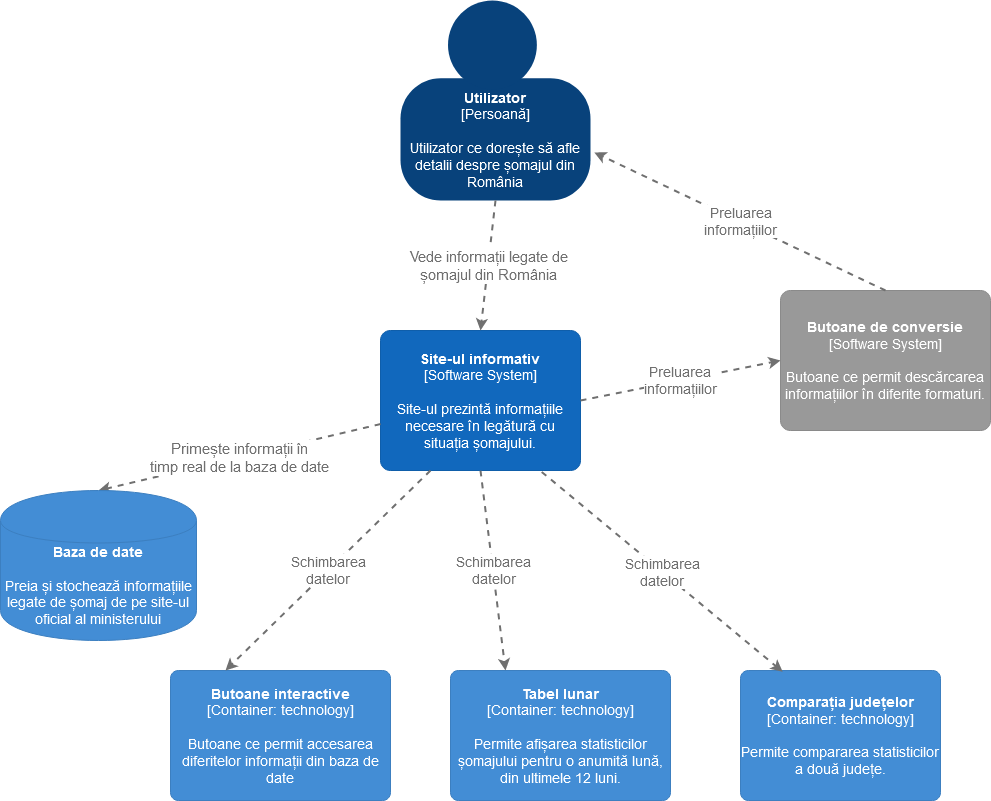

The diagram above was exported from draw.io. Its source (the exported page's mxGraphModel, read from the mxfile embedded in the PNG):
<mxGraphModel dx="1422" dy="791" grid="1" gridSize="10" guides="1" tooltips="1" connect="1" arrows="1" fold="1" page="1" pageScale="1" pageWidth="827" pageHeight="1169" math="0" shadow="0">
  <root>
    <mxCell id="0" />
    <mxCell id="1" parent="0" />
    <mxCell id="N0NOw6TMfNO6yiXPpvqf-1" value="" style="group;rounded=0;labelBackgroundColor=none;fillColor=none;fontColor=#ffffff;align=center;html=1;" parent="1" vertex="1" connectable="0">
      <mxGeometry x="440" y="40" width="190" height="200" as="geometry" />
      <C4Person as="c4" />
    </mxCell>
    <object label="&lt;font style=&quot;font-size: 14px&quot;&gt;&lt;b&gt;Utilizator &lt;/b&gt;&lt;/font&gt;&lt;div style=&quot;font-size: 14px&quot;&gt;&lt;font style=&quot;font-size: 14px&quot;&gt;[Persoană]&lt;/font&gt;&lt;/div&gt;&lt;div style=&quot;font-size: 14px&quot;&gt;&lt;font style=&quot;font-size: 14px&quot;&gt;&lt;br&gt;&lt;/font&gt;&lt;/div&gt;&lt;div style=&quot;font-size: 14px&quot;&gt;&lt;font style=&quot;font-size: 14px&quot;&gt;Utilizator ce dorește să afle detalii despre șomajul din România&lt;/font&gt;&lt;/div&gt;" placeholders="1" c4Name="Utilizator " c4Type="body" c4Description="Utilizator ce dorește să afle detalii despre șomajul din România" id="N0NOw6TMfNO6yiXPpvqf-2">
      <mxCell style="rounded=1;whiteSpace=wrap;html=1;labelBackgroundColor=none;fillColor=#08427b;fontColor=#ffffff;align=center;arcSize=33;strokeColor=3c7fc0;" parent="N0NOw6TMfNO6yiXPpvqf-1" vertex="1">
        <mxGeometry y="77.77777777777779" width="190" height="122.22222222222223" as="geometry" />
        <C4Person as="c4" />
      </mxCell>
    </object>
    <mxCell id="N0NOw6TMfNO6yiXPpvqf-3" value="" style="ellipse;whiteSpace=wrap;html=1;aspect=fixed;rounded=0;labelBackgroundColor=none;fillColor=#08427b;fontSize=12;fontColor=#ffffff;align=center;strokeColor=3c7fc0;" parent="N0NOw6TMfNO6yiXPpvqf-1" vertex="1">
      <mxGeometry x="47.5" width="88.88888888888889" height="88.88888888888889" as="geometry" />
      <C4Person as="c4" />
    </mxCell>
    <object label="&lt;font style=&quot;font-size: 14px&quot;&gt;&lt;b&gt;Site-ul informativ&lt;/b&gt;&lt;/font&gt;&lt;div style=&quot;font-size: 14px&quot;&gt;&lt;font style=&quot;font-size: 14px&quot;&gt;[Software System]&lt;/font&gt;&lt;/div&gt;&lt;div style=&quot;font-size: 14px&quot;&gt;&lt;font style=&quot;font-size: 14px&quot;&gt;&lt;br&gt;&lt;/font&gt;&lt;/div&gt;&lt;div style=&quot;font-size: 14px&quot;&gt;&lt;font style=&quot;font-size: 14px&quot;&gt;Site-ul prezintă informațiile necesare în legătură cu situația șomajului.&lt;/font&gt;&lt;/div&gt;" placeholders="1" c4Name="Site-ul informativ" c4Type="SoftwareSystem" c4Description="Site-ul prezintă informațiile necesare în legătură cu situația șomajului." id="N0NOw6TMfNO6yiXPpvqf-4">
      <mxCell style="rounded=1;whiteSpace=wrap;html=1;labelBackgroundColor=none;fillColor=#1168bd;fontColor=#ffffff;align=center;arcSize=7;strokeColor=#0f5eaa;" parent="1" vertex="1">
        <mxGeometry x="420" y="370" width="200" height="140" as="geometry" />
        <C4SoftwareSystem as="c4" />
      </mxCell>
    </object>
    <object label="&lt;div style=&quot;font-size: 15px&quot;&gt;&lt;font style=&quot;font-size: 15px&quot;&gt;Vede informații legate de &lt;br&gt;&lt;/font&gt;&lt;/div&gt;&lt;div style=&quot;font-size: 15px&quot;&gt;&lt;font style=&quot;font-size: 15px&quot;&gt;șomajul din România&lt;/font&gt;&lt;/div&gt;" c4Type="Relationship" c4Description="Description" c4Technology="technology" id="N0NOw6TMfNO6yiXPpvqf-5">
      <mxCell style="edgeStyle=none;rounded=0;html=1;entryX=0.5;entryY=0;jettySize=auto;orthogonalLoop=1;strokeColor=#707070;strokeWidth=2;fontColor=#707070;jumpStyle=none;dashed=1;exitX=0.5;exitY=1;exitDx=0;exitDy=0;entryDx=0;entryDy=0;" parent="1" source="N0NOw6TMfNO6yiXPpvqf-2" target="N0NOw6TMfNO6yiXPpvqf-4" edge="1">
        <mxGeometry width="160" relative="1" as="geometry">
          <mxPoint x="340" y="480" as="sourcePoint" />
          <mxPoint x="500" y="480" as="targetPoint" />
        </mxGeometry>
        <C4Relationship as="c4" />
      </mxCell>
    </object>
    <object label="&lt;div style=&quot;font-size: 15px&quot;&gt;&lt;font style=&quot;font-size: 15px&quot;&gt;Primește informații în &lt;br&gt;&lt;/font&gt;&lt;/div&gt;&lt;div style=&quot;font-size: 15px&quot;&gt;&lt;font style=&quot;font-size: 15px&quot;&gt;timp real de la baza de date&lt;br&gt;&lt;/font&gt;&lt;/div&gt;" c4Type="Relationship" c4Description="Description" c4Technology="technology" id="N0NOw6TMfNO6yiXPpvqf-6">
      <mxCell style="edgeStyle=none;rounded=0;html=1;jettySize=auto;orthogonalLoop=1;strokeColor=#707070;strokeWidth=2;fontColor=#707070;jumpStyle=none;dashed=1;entryX=0.5;entryY=0;entryDx=0;entryDy=0;" parent="1" source="N0NOw6TMfNO6yiXPpvqf-4" target="N0NOw6TMfNO6yiXPpvqf-15" edge="1">
        <mxGeometry width="160" relative="1" as="geometry">
          <mxPoint x="340" y="480" as="sourcePoint" />
          <mxPoint x="200" y="600" as="targetPoint" />
        </mxGeometry>
        <C4Relationship as="c4" />
      </mxCell>
    </object>
    <object label="&lt;font style=&quot;font-size: 14px&quot;&gt;&lt;b&gt;Butoane de conversie&lt;/b&gt;&lt;/font&gt;&lt;div style=&quot;font-size: 14px&quot;&gt;&lt;font style=&quot;font-size: 14px&quot;&gt;[Software System]&lt;/font&gt;&lt;/div&gt;&lt;div style=&quot;font-size: 14px&quot;&gt;&lt;font style=&quot;font-size: 14px&quot;&gt;&lt;br&gt;&lt;/font&gt;&lt;/div&gt;&lt;div style=&quot;font-size: 14px&quot;&gt;&lt;font style=&quot;font-size: 14px&quot;&gt;Butoane ce permit descărcarea informațiilor în diferite formaturi.&lt;/font&gt;&lt;/div&gt;" placeholders="1" c4Name="Butoane de conversie" c4Type="SoftwareSystemDependency" c4Description="Butoane ce permit descărcarea informațiilor în diferite formaturi." id="N0NOw6TMfNO6yiXPpvqf-11">
      <mxCell style="rounded=1;whiteSpace=wrap;html=1;labelBackgroundColor=none;fillColor=#999999;fontColor=#ffffff;align=center;arcSize=7;strokeColor=#8a8a8a;" parent="1" vertex="1">
        <mxGeometry x="820" y="330" width="210" height="140" as="geometry" />
        <C4SoftwareSystemDependency as="c4" />
      </mxCell>
    </object>
    <object label="&lt;div style=&quot;font-size: 14px&quot;&gt;&lt;font style=&quot;font-size: 14px&quot;&gt;Preluarea &lt;br&gt;&lt;/font&gt;&lt;/div&gt;&lt;div style=&quot;font-size: 14px&quot;&gt;&lt;font style=&quot;font-size: 14px&quot;&gt;informațiilor&lt;br&gt;&lt;/font&gt;&lt;/div&gt;" c4Type="Relationship" c4Description="Description" c4Technology="technology" id="N0NOw6TMfNO6yiXPpvqf-12">
      <mxCell style="edgeStyle=none;rounded=0;html=1;entryX=0;entryY=0.5;jettySize=auto;orthogonalLoop=1;strokeColor=#707070;strokeWidth=2;fontColor=#707070;jumpStyle=none;dashed=1;exitX=1;exitY=0.5;exitDx=0;exitDy=0;entryDx=0;entryDy=0;" parent="1" source="N0NOw6TMfNO6yiXPpvqf-4" target="N0NOw6TMfNO6yiXPpvqf-11" edge="1">
        <mxGeometry width="160" relative="1" as="geometry">
          <mxPoint x="340" y="550" as="sourcePoint" />
          <mxPoint x="500" y="550" as="targetPoint" />
        </mxGeometry>
        <C4Relationship as="c4" />
      </mxCell>
    </object>
    <object label="&lt;div style=&quot;font-size: 14px&quot;&gt;&lt;font style=&quot;font-size: 14px&quot;&gt;Preluarea&lt;/font&gt;&lt;/div&gt;&lt;div style=&quot;font-size: 14px&quot;&gt;&lt;font style=&quot;font-size: 14px&quot;&gt;informațiilor&lt;br&gt;&lt;/font&gt;&lt;/div&gt;" c4Type="Relationship" c4Description="Description" c4Technology="technology" id="N0NOw6TMfNO6yiXPpvqf-13">
      <mxCell style="edgeStyle=none;rounded=0;html=1;entryX=1.02;entryY=0.607;jettySize=auto;orthogonalLoop=1;strokeColor=#707070;strokeWidth=2;fontColor=#707070;jumpStyle=none;dashed=1;exitX=0.5;exitY=0;exitDx=0;exitDy=0;entryDx=0;entryDy=0;entryPerimeter=0;" parent="1" source="N0NOw6TMfNO6yiXPpvqf-11" target="N0NOw6TMfNO6yiXPpvqf-2" edge="1">
        <mxGeometry width="160" relative="1" as="geometry">
          <mxPoint x="540" y="260" as="sourcePoint" />
          <mxPoint x="700" y="260" as="targetPoint" />
        </mxGeometry>
        <C4Relationship as="c4" />
      </mxCell>
    </object>
    <object label="&lt;font style=&quot;font-size: 14px&quot;&gt;&lt;b&gt;Baza de date&lt;/b&gt;&lt;/font&gt;&lt;div style=&quot;font-size: 14px&quot;&gt;&lt;font style=&quot;font-size: 14px&quot;&gt;&lt;br&gt;&lt;/font&gt;&lt;/div&gt;&lt;div style=&quot;font-size: 14px&quot;&gt;&lt;font style=&quot;font-size: 14px&quot;&gt;Preia și stochează informațiile legate de șomaj de pe site-ul oficial al ministerului&lt;/font&gt;&lt;/div&gt;" placeholders="1" c4Type="Database" c4Technology="technology" c4Description="Description" id="N0NOw6TMfNO6yiXPpvqf-15">
      <mxCell style="shape=cylinder;whiteSpace=wrap;html=1;boundedLbl=1;rounded=0;labelBackgroundColor=none;fillColor=#438dd5;fontSize=12;fontColor=#ffffff;align=center;strokeColor=#3c7fc0;" parent="1" vertex="1">
        <mxGeometry x="40" y="530" width="196" height="150" as="geometry" />
        <C4Database as="c4" />
      </mxCell>
    </object>
    <object label="&lt;font style=&quot;font-size: 14px&quot;&gt;&lt;span&gt;&lt;b&gt;Butoane interactive&lt;/b&gt;&lt;/span&gt;&lt;/font&gt;&lt;div style=&quot;font-size: 14px&quot;&gt;&lt;font style=&quot;font-size: 14px&quot;&gt;[Container:&amp;nbsp;&lt;span&gt;technology&lt;/span&gt;&lt;span&gt;]&lt;/span&gt;&lt;/font&gt;&lt;/div&gt;&lt;div style=&quot;font-size: 14px&quot;&gt;&lt;font style=&quot;font-size: 14px&quot;&gt;&lt;br&gt;&lt;/font&gt;&lt;/div&gt;&lt;div style=&quot;font-size: 14px&quot;&gt;&lt;font style=&quot;font-size: 14px&quot;&gt;Butoane ce permit accesarea diferitelor informații din baza de date&lt;/font&gt;&lt;/div&gt;" placeholders="1" c4Name="Butoane interactive" c4Type="Container" c4Technology="technology" c4Description="Butoane ce permit accesarea diferitelor informații din baza de date" id="N0NOw6TMfNO6yiXPpvqf-16">
      <mxCell style="rounded=1;whiteSpace=wrap;html=1;labelBackgroundColor=none;fillColor=#438dd5;fontColor=#ffffff;align=center;arcSize=6;strokeColor=#3c7fc0;" parent="1" vertex="1">
        <mxGeometry x="210" y="710" width="220" height="130" as="geometry" />
        <C4Container as="c4" />
      </mxCell>
    </object>
    <object label="&lt;div style=&quot;font-size: 14px&quot;&gt;&lt;font style=&quot;font-size: 14px&quot;&gt;Schimbarea &lt;br&gt;&lt;/font&gt;&lt;/div&gt;&lt;div style=&quot;font-size: 14px&quot;&gt;&lt;font style=&quot;font-size: 14px&quot;&gt;datelor&lt;br&gt;&lt;/font&gt;&lt;/div&gt;" c4Type="Relationship" c4Description="Description" c4Technology="technology" id="N0NOw6TMfNO6yiXPpvqf-17">
      <mxCell style="edgeStyle=none;rounded=0;html=1;entryX=0.25;entryY=0;jettySize=auto;orthogonalLoop=1;strokeColor=#707070;strokeWidth=2;fontColor=#707070;jumpStyle=none;dashed=1;exitX=0.25;exitY=1;exitDx=0;exitDy=0;entryDx=0;entryDy=0;" parent="1" source="N0NOw6TMfNO6yiXPpvqf-4" target="N0NOw6TMfNO6yiXPpvqf-16" edge="1">
        <mxGeometry width="160" relative="1" as="geometry">
          <mxPoint x="380" y="630" as="sourcePoint" />
          <mxPoint x="540" y="630" as="targetPoint" />
        </mxGeometry>
        <C4Relationship as="c4" />
      </mxCell>
    </object>
    <object label="&lt;font style=&quot;font-size: 14px&quot;&gt;&lt;span&gt;&lt;b&gt;Tabel lunar&lt;/b&gt;&lt;/span&gt;&lt;/font&gt;&lt;div style=&quot;font-size: 14px&quot;&gt;&lt;font style=&quot;font-size: 14px&quot;&gt;[Container:&amp;nbsp;&lt;span&gt;technology&lt;/span&gt;&lt;span&gt;]&lt;/span&gt;&lt;/font&gt;&lt;/div&gt;&lt;div style=&quot;font-size: 14px&quot;&gt;&lt;font style=&quot;font-size: 14px&quot;&gt;&lt;br&gt;&lt;/font&gt;&lt;/div&gt;&lt;div style=&quot;font-size: 14px&quot;&gt;&lt;font style=&quot;font-size: 14px&quot;&gt;Permite afișarea statisticilor șomajului pentru o anumită lună, din ultimele 12 luni.&lt;/font&gt;&lt;/div&gt;" placeholders="1" c4Name="Tabel lunar" c4Type="Container" c4Technology="technology" c4Description="Permite afișarea statisticilor șomajului pentru o anumită lună, din ultimele 12 luni." id="N0NOw6TMfNO6yiXPpvqf-18">
      <mxCell style="rounded=1;whiteSpace=wrap;html=1;labelBackgroundColor=none;fillColor=#438dd5;fontColor=#ffffff;align=center;arcSize=6;strokeColor=#3c7fc0;" parent="1" vertex="1">
        <mxGeometry x="490" y="710" width="220" height="130" as="geometry" />
        <C4Container as="c4" />
      </mxCell>
    </object>
    <object label="&lt;div style=&quot;font-size: 14px&quot;&gt;&lt;font style=&quot;font-size: 14px&quot;&gt;Schimbarea &lt;br&gt;&lt;/font&gt;&lt;/div&gt;&lt;div style=&quot;font-size: 14px&quot;&gt;&lt;font style=&quot;font-size: 14px&quot;&gt;datelor&lt;/font&gt;&lt;/div&gt;" c4Type="Relationship" c4Description="Description" c4Technology="technology" id="N0NOw6TMfNO6yiXPpvqf-19">
      <mxCell style="edgeStyle=none;rounded=0;html=1;entryX=0.25;entryY=0;jettySize=auto;orthogonalLoop=1;strokeColor=#707070;strokeWidth=2;fontColor=#707070;jumpStyle=none;dashed=1;exitX=0.5;exitY=1;exitDx=0;exitDy=0;entryDx=0;entryDy=0;" parent="1" source="N0NOw6TMfNO6yiXPpvqf-4" target="N0NOw6TMfNO6yiXPpvqf-18" edge="1">
        <mxGeometry width="160" relative="1" as="geometry">
          <mxPoint x="510" y="590" as="sourcePoint" />
          <mxPoint x="670" y="590" as="targetPoint" />
        </mxGeometry>
        <C4Relationship as="c4" />
      </mxCell>
    </object>
    <object label="&lt;font style=&quot;font-size: 14px&quot;&gt;&lt;span&gt;&lt;b&gt;Comparația județelor&lt;/b&gt;&lt;/span&gt;&lt;/font&gt;&lt;div style=&quot;font-size: 14px&quot;&gt;&lt;font style=&quot;font-size: 14px&quot;&gt;[Container:&amp;nbsp;&lt;span&gt;technology&lt;/span&gt;&lt;span&gt;]&lt;/span&gt;&lt;/font&gt;&lt;/div&gt;&lt;div style=&quot;font-size: 14px&quot;&gt;&lt;font style=&quot;font-size: 14px&quot;&gt;&lt;br&gt;&lt;/font&gt;&lt;/div&gt;&lt;div style=&quot;font-size: 14px&quot;&gt;&lt;font style=&quot;font-size: 14px&quot;&gt;Permite compararea statisticilor a două județe.&lt;/font&gt;&lt;/div&gt;" placeholders="1" c4Name="Comparația județelor" c4Type="Container" c4Technology="technology" c4Description="Permite compararea statisticilor a două județe." id="N0NOw6TMfNO6yiXPpvqf-20">
      <mxCell style="rounded=1;whiteSpace=wrap;html=1;labelBackgroundColor=none;fillColor=#438dd5;fontColor=#ffffff;align=center;arcSize=6;strokeColor=#3c7fc0;" parent="1" vertex="1">
        <mxGeometry x="780" y="710" width="200" height="130" as="geometry" />
        <C4Container as="c4" />
      </mxCell>
    </object>
    <object label="&lt;div style=&quot;font-size: 14px&quot;&gt;&lt;font style=&quot;font-size: 14px&quot;&gt;Schimbarea&lt;/font&gt;&lt;/div&gt;&lt;div style=&quot;font-size: 14px&quot;&gt;&lt;font style=&quot;font-size: 14px&quot;&gt;datelor&lt;br&gt;&lt;/font&gt;&lt;/div&gt;" c4Type="Relationship" c4Description="Description" c4Technology="technology" id="N0NOw6TMfNO6yiXPpvqf-21">
      <mxCell style="edgeStyle=none;rounded=0;html=1;entryX=0.211;entryY=0.01;jettySize=auto;orthogonalLoop=1;strokeColor=#707070;strokeWidth=2;fontColor=#707070;jumpStyle=none;dashed=1;exitX=0.806;exitY=1.01;exitDx=0;exitDy=0;exitPerimeter=0;entryDx=0;entryDy=0;entryPerimeter=0;" parent="1" source="N0NOw6TMfNO6yiXPpvqf-4" target="N0NOw6TMfNO6yiXPpvqf-20" edge="1">
        <mxGeometry width="160" relative="1" as="geometry">
          <mxPoint x="590" y="560" as="sourcePoint" />
          <mxPoint x="750" y="560" as="targetPoint" />
        </mxGeometry>
        <C4Relationship as="c4" />
      </mxCell>
    </object>
  </root>
</mxGraphModel>